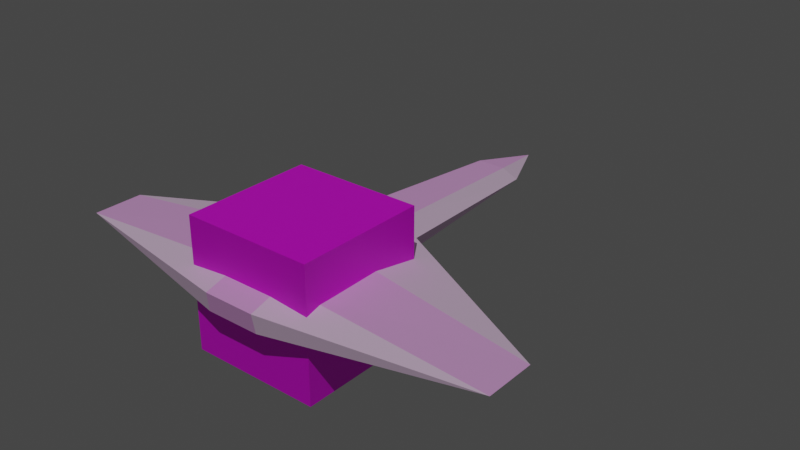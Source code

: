 # Source: asteroid.blend  (saved by Blender 3.3.6; exported with 4.5.12 LTS)
import bpy
from mathutils import Matrix  # noqa: F401  (used for matrix-valued properties, if any)

bpy.ops.wm.read_factory_settings(use_empty=True)
scene = bpy.context.scene
scene.name = 'Scene'

# ---- collections
col_collection = bpy.data.collections.new('Collection'); scene.collection.children.link(col_collection)

# ---- images (referenced by path relative to the original .blend; pixels are not part of the script)
import os
ASSET_DIR = os.environ.get("B2B_ASSET_DIR", "")  # directory of the original .blend (textures are referenced by path, not embedded)
HERE = os.path.dirname(os.path.abspath(__file__))  # packed textures are extracted next to this script under _unpacked/

def load_image(name, relpath, width, height, colorspace="sRGB"):
    """Load a texture the original file referenced (path relative to the .blend, or extracted next to this script)."""
    p = next((c for c in (os.path.join(HERE, relpath), os.path.join(ASSET_DIR, relpath)) if relpath and os.path.exists(c)), "")
    if p:
        img = bpy.data.images.load(p, check_existing=True)
        img.name = name
    else:  # same state as the original file: an image datablock whose file is absent (Cycles renders it pink)
        img = bpy.data.images.new(name, width, height)
        img.source = "FILE"
        img.filepath = "//" + (relpath or name)
    img.colorspace_settings.name = colorspace
    return img
img_asteroid_albedo = load_image('asteroid_albedo', 'asteroid_albedo.png', 1024, 1024, 'sRGB')
img_asteroid_arm = load_image('asteroid_arm', 'new_asteroid_arm.png', 1024, 1024, 'sRGB')
img_asteroid_normal = load_image('asteroid_normal', 'asteroid_normal.png', 1024, 1024, 'sRGB')
img_13a2cd739c97983f2153add902099b49_jpg = load_image('13a2cd739c97983f2153add902099b49.jpg', '13a2cd739c97983f2153add902099b49.jpg', 1024, 1024, 'sRGB')
img_spacecraft = load_image('spacecraft', 'spaceship_albedo.png', 1024, 1024, 'sRGB')
img_spacecraft_arm = load_image('spacecraft_arm', 'spaceship_arm.png', 1024, 1024, 'sRGB')
img_spacecraft_normal = load_image('spacecraft_normal', 'spaceship_normal.png', 1024, 1024, 'sRGB')

# ---- materials (node trees are filled in below, after node groups)
mat_material_001 = bpy.data.materials.new('Material.001')
mat_material_003 = bpy.data.materials.new('Material.003')
mat_grey = bpy.data.materials.new('Grey')
mat_window = bpy.data.materials.new('Window')
mat_red = bpy.data.materials.new('Red')
mat_supermaterial = bpy.data.materials.new('SuperMaterial')

# ---- material node trees
mat_material_001.use_nodes = True; mat_material_001.node_tree.nodes.clear()
_N = mat_material_001.node_tree.nodes; _L = mat_material_001.node_tree.links
n0 = _N.new('ShaderNodeBsdfPrincipled'); n0.name = 'Principled BSDF'; n0.location = (244, 295)
n0.distribution = 'GGX'
n0.subsurface_method = 'RANDOM_WALK_SKIN'
n0.inputs[2].default_value = 1.0
n0.inputs[3].default_value = 1.45
n0.inputs[13].default_value = 1.0
n0.inputs[27].default_value = (0.0, 0.0, 0.0, 1.0)
n0.inputs[28].default_value = 1.0
n1 = _N.new('ShaderNodeOutputMaterial'); n1.name = 'Material Output'; n1.location = (534, 295)
n2 = _N.new('ShaderNodeTexImage'); n2.name = 'Image Texture'; n2.location = (237, -417)
n2.image = img_asteroid_albedo
n3 = _N.new('ShaderNodeTexCoord'); n3.name = 'Texture Coordinate'; n3.location = (-1374, 341)
n4 = _N.new('ShaderNodeVectorMath'); n4.name = 'Vector Math'; n4.location = (-1026, 80)
n5 = _N.new('ShaderNodeTexNoise'); n5.name = 'Noise Texture.001'; n5.location = (-1214, 19)
n6 = _N.new('ShaderNodeValToRGB'); n6.name = 'ColorRamp'; n6.location = (-639, 418)
while len(n6.color_ramp.elements) > 1: n6.color_ramp.elements.remove(n6.color_ramp.elements[-1])
n6.color_ramp.elements[0].position = 0.0; n6.color_ramp.elements[0].color = (0.07408, 0.07408, 0.07408, 1.0)
_e = n6.color_ramp.elements.new(1.0); _e.color = (0.6713, 0.6713, 0.6713, 1.0)
n7 = _N.new('ShaderNodeValToRGB'); n7.name = 'ColorRamp.001'; n7.location = (-638, 94)
while len(n7.color_ramp.elements) > 1: n7.color_ramp.elements.remove(n7.color_ramp.elements[-1])
n7.color_ramp.elements[0].position = 0.1477; n7.color_ramp.elements[0].color = (0.167, 0.167, 0.167, 1.0)
_e = n7.color_ramp.elements.new(0.4068); _e.color = (0.6629, 0.6629, 0.6629, 1.0)
n8 = _N.new('ShaderNodeValue'); n8.name = 'Value.002'; n8.location = (-225, -432)
n8.outputs[0].default_value = 1.0
n9 = _N.new('ShaderNodeValue'); n9.name = 'Value.001'; n9.location = (-224, -330)
n9.outputs[0].default_value = 1.0
n10 = _N.new('ShaderNodeValue'); n10.name = 'Value.003'; n10.location = (-221, -523)
n10.outputs[0].default_value = 0.0
n11 = _N.new('ShaderNodeValToRGB'); n11.name = 'ColorRamp.003'; n11.location = (-248, -56)
while len(n11.color_ramp.elements) > 1: n11.color_ramp.elements.remove(n11.color_ramp.elements[-1])
n11.color_ramp.elements[0].position = 0.1023; n11.color_ramp.elements[0].color = (1.0, 1.0, 1.0, 1.0)
_e = n11.color_ramp.elements.new(0.2318); _e.color = (0.0, 0.0, 0.0, 1.0)
n12 = _N.new('ShaderNodeVectorMath'); n12.name = 'Vector Math.001'; n12.location = (-329, 406)
n12.operation = 'MULTIPLY'
n13 = _N.new('ShaderNodeDisplacement'); n13.name = 'Displacement'; n13.location = (-350, 649)
n13.inputs[2].default_value = 0.5
n14 = _N.new('ShaderNodeTexVoronoi'); n14.name = 'Voronoi Texture'; n14.location = (-833, 107)
n14.inputs[2].default_value = 2.0
n15 = _N.new('ShaderNodeTexNoise'); n15.name = 'Noise Texture'; n15.location = (-843, 420)
n15.inputs[2].default_value = 3.5
n15.inputs[3].default_value = 15.0
n15.inputs[4].default_value = 0.3917
n16 = _N.new('ShaderNodeTexNoise'); n16.name = 'Noise Texture.002'; n16.location = (-836, 643)
n16.inputs[2].default_value = 3.0
n16.inputs[3].default_value = 15.0
n16.inputs[4].default_value = 0.2875
n17 = _N.new('ShaderNodeCombineColor'); n17.name = 'Combine Color'; n17.location = (44, -151)
n18 = _N.new('ShaderNodeTexImage'); n18.name = 'Image Texture.001'; n18.location = (244, -743)
n18.image = img_asteroid_arm
n19 = _N.new('ShaderNodeValToRGB'); n19.name = 'ColorRamp.002'; n19.location = (-253, 160)
while len(n19.color_ramp.elements) > 1: n19.color_ramp.elements.remove(n19.color_ramp.elements[-1])
n19.color_ramp.elements[0].position = 0.0; n19.color_ramp.elements[0].color = (0.2009, 0.2009, 0.2009, 1.0)
_e = n19.color_ramp.elements.new(0.6205); _e.color = (1.0, 1.0, 1.0, 1.0)
n20 = _N.new('ShaderNodeTexImage'); n20.name = 'Image Texture.002'; n20.location = (239, -1058)
n20.image = img_asteroid_normal
_L.new(n0.outputs[0], n1.inputs[0])
_L.new(n15.outputs[0], n6.inputs[0])
_L.new(n3.outputs[3], n15.inputs[0])
_L.new(n14.outputs[0], n7.inputs[0])
_L.new(n6.outputs[0], n12.inputs[0])
_L.new(n7.outputs[0], n12.inputs[1])
_L.new(n3.outputs[3], n4.inputs[0])
_L.new(n4.outputs[0], n14.inputs[0])
_L.new(n3.outputs[3], n5.inputs[0])
_L.new(n5.outputs[1], n4.inputs[1])
_L.new(n9.outputs[0], n17.inputs[0])
_L.new(n12.outputs[0], n19.inputs[0])
_L.new(n19.outputs[0], n17.inputs[1])
_L.new(n12.outputs[0], n11.inputs[0])
_L.new(n11.outputs[0], n17.inputs[2])
_L.new(n17.outputs[0], n0.inputs[0])
_L.new(n13.outputs[0], n1.inputs[2])
_L.new(n3.outputs[3], n16.inputs[0])
_L.new(n16.outputs[0], n13.inputs[0])
n1.is_active_output = True
mat_material_003.use_nodes = True; mat_material_003.node_tree.nodes.clear()
_N = mat_material_003.node_tree.nodes; _L = mat_material_003.node_tree.links
n0 = _N.new('ShaderNodeBsdfPrincipled'); n0.name = 'Principled BSDF'; n0.location = (10, 300)
n0.distribution = 'GGX'
n0.subsurface_method = 'RANDOM_WALK_SKIN'
n0.inputs[3].default_value = 1.45
n0.inputs[27].default_value = (0.0, 0.0, 0.0, 1.0)
n0.inputs[28].default_value = 1.0
n1 = _N.new('ShaderNodeOutputMaterial'); n1.name = 'Material Output'; n1.location = (300, 300)
n2 = _N.new('ShaderNodeTexImage'); n2.name = 'Image Texture'; n2.location = (-351, 260)
n2.image = img_13a2cd739c97983f2153add902099b49_jpg
_L.new(n0.outputs[0], n1.inputs[0])
_L.new(n2.outputs[0], n0.inputs[0])
n1.is_active_output = True
mat_grey.use_nodes = True; mat_grey.node_tree.nodes.clear()
_N = mat_grey.node_tree.nodes; _L = mat_grey.node_tree.links
n0 = _N.new('ShaderNodeOutputMaterial'); n0.name = 'Material Output'; n0.location = (300, 300)
n1 = _N.new('ShaderNodeBsdfPrincipled'); n1.name = 'Principled BSDF'; n1.location = (10, 300)
n1.distribution = 'GGX'
n1.subsurface_method = 'RANDOM_WALK_SKIN'
n1.inputs[2].default_value = 1.0
n1.inputs[3].default_value = 1.45
n1.inputs[13].default_value = 0.0
n1.inputs[27].default_value = (0.0, 0.0, 0.0, 1.0)
n1.inputs[28].default_value = 1.0
n2 = _N.new('ShaderNodeValue'); n2.name = 'Value.003'; n2.location = (-522, -199)
n2.outputs[0].default_value = 0.7318
n3 = _N.new('ShaderNodeValue'); n3.name = 'Value'; n3.location = (-520, -113)
n3.outputs[0].default_value = 1.0
n4 = _N.new('ShaderNodeTexImage'); n4.name = 'Image Texture'; n4.location = (-564, 737)
n4.image = img_spacecraft
n5 = _N.new('ShaderNodeCombineColor'); n5.name = 'Combine Color'; n5.location = (-273, 200)
n5.inputs[0].default_value = 1.0
n6 = _N.new('ShaderNodeTexImage'); n6.name = 'Image Texture.001'; n6.location = (-564, 433)
n6.image = img_spacecraft_arm
_L.new(n1.outputs[0], n0.inputs[0])
_L.new(n2.outputs[0], n5.inputs[1])
_L.new(n3.outputs[0], n5.inputs[2])
_L.new(n5.outputs[0], n1.inputs[0])
n0.is_active_output = True
mat_window.use_nodes = True; mat_window.node_tree.nodes.clear()
_N = mat_window.node_tree.nodes; _L = mat_window.node_tree.links
n0 = _N.new('ShaderNodeOutputMaterial'); n0.name = 'Material Output'; n0.location = (300, 300)
n1 = _N.new('ShaderNodeValue'); n1.name = 'Value.003'; n1.location = (-525, -229)
n1.outputs[0].default_value = 0.1
n2 = _N.new('ShaderNodeValue'); n2.name = 'Value'; n2.location = (-524, -144)
n2.outputs[0].default_value = 1.0
n3 = _N.new('ShaderNodeBsdfPrincipled'); n3.name = 'Principled BSDF'; n3.location = (10, 300)
n3.distribution = 'GGX'
n3.subsurface_method = 'RANDOM_WALK_SKIN'
n3.inputs[1].default_value = 1.0
n3.inputs[2].default_value = 0.1273
n3.inputs[3].default_value = 1.45
n3.inputs[13].default_value = 0.0
n3.inputs[27].default_value = (0.0, 0.0, 0.0, 1.0)
n3.inputs[28].default_value = 1.0
n4 = _N.new('ShaderNodeTexImage'); n4.name = 'Image Texture'; n4.location = (-579, 818)
n4.image = img_spacecraft
n5 = _N.new('ShaderNodeTexImage'); n5.name = 'Image Texture.001'; n5.location = (-577, 530)
n5.image = img_spacecraft_arm
n6 = _N.new('ShaderNodeCombineColor'); n6.name = 'Combine Color'; n6.location = (-289, -143)
n6.inputs[0].default_value = 1.0
n7 = _N.new('ShaderNodeTexImage'); n7.name = 'Image Texture.002'; n7.location = (-575, 232)
n7.image = img_spacecraft_normal
_L.new(n3.outputs[0], n0.inputs[0])
_L.new(n1.outputs[0], n6.inputs[1])
_L.new(n2.outputs[0], n6.inputs[2])
_L.new(n4.outputs[0], n3.inputs[0])
n0.is_active_output = True
mat_red.use_nodes = True; mat_red.node_tree.nodes.clear()
_N = mat_red.node_tree.nodes; _L = mat_red.node_tree.links
n0 = _N.new('ShaderNodeOutputMaterial'); n0.name = 'Material Output'; n0.location = (300, 300)
n1 = _N.new('ShaderNodeValue'); n1.name = 'Value.002'; n1.location = (-542, -241)
n1.outputs[0].default_value = 0.5
n2 = _N.new('ShaderNodeCombineColor'); n2.name = 'Combine Color'; n2.location = (-293, 147)
n2.inputs[0].default_value = 1.0
n3 = _N.new('ShaderNodeValue'); n3.name = 'Value'; n3.location = (-540, -150)
n3.outputs[0].default_value = 1.0
n4 = _N.new('ShaderNodeBsdfPrincipled'); n4.name = 'Principled BSDF'; n4.location = (10, 300)
n4.distribution = 'GGX'
n4.subsurface_method = 'RANDOM_WALK_SKIN'
n4.inputs[2].default_value = 1.0
n4.inputs[3].default_value = 1.45
n4.inputs[13].default_value = 0.0
n4.inputs[27].default_value = (0.0, 0.0, 0.0, 1.0)
n4.inputs[28].default_value = 1.0
n5 = _N.new('ShaderNodeTexImage'); n5.name = 'Image Texture'; n5.location = (-586, 704)
n5.image = img_spacecraft
n6 = _N.new('ShaderNodeTexImage'); n6.name = 'Image Texture.001'; n6.location = (-575, 391)
n6.image = img_spacecraft_arm
_L.new(n4.outputs[0], n0.inputs[0])
_L.new(n1.outputs[0], n2.inputs[1])
_L.new(n3.outputs[0], n2.inputs[2])
_L.new(n2.outputs[0], n4.inputs[0])
n0.is_active_output = True
mat_supermaterial.use_nodes = True; mat_supermaterial.node_tree.nodes.clear()
_N = mat_supermaterial.node_tree.nodes; _L = mat_supermaterial.node_tree.links
n0 = _N.new('ShaderNodeBsdfPrincipled'); n0.name = 'Principled BSDF'; n0.location = (10, 300)
n0.distribution = 'GGX'
n0.subsurface_method = 'RANDOM_WALK_SKIN'
n0.inputs[3].default_value = 1.45
n0.inputs[27].default_value = (0.0, 0.0, 0.0, 1.0)
n0.inputs[28].default_value = 1.0
n1 = _N.new('ShaderNodeOutputMaterial'); n1.name = 'Material Output'; n1.location = (300, 300)
n2 = _N.new('ShaderNodeTexImage'); n2.name = 'Image Texture'; n2.location = (-324, 235)
n2.image = img_spacecraft
n3 = _N.new('ShaderNodeTexImage'); n3.name = 'Image Texture.001'; n3.location = (-331, -92)
n3.image = img_spacecraft_arm
_L.new(n0.outputs[0], n1.inputs[0])
_L.new(n2.outputs[0], n0.inputs[0])
n1.is_active_output = True

# ---- world
world_world = bpy.data.worlds.new('World'); scene.world = world_world
world_world.use_nodes = True; world_world.node_tree.nodes.clear()
_N = world_world.node_tree.nodes; _L = world_world.node_tree.links
n0 = _N.new('ShaderNodeOutputWorld'); n0.name = 'World Output'; n0.location = (300, 300)
n1 = _N.new('ShaderNodeBackground'); n1.name = 'Background'; n1.location = (10, 300)
n1.inputs[0].default_value = (0.05088, 0.05088, 0.05088, 1.0)
_L.new(n1.outputs[0], n0.inputs[0])
n0.is_active_output = True
world_world.color = (0.05088, 0.05088, 0.05088)
world_world.use_sun_shadow = False
world_world.sun_shadow_jitter_overblur = 0.0

# ---- lights
light_sun_001 = bpy.data.lights.new('Sun.001', 'SUN')
light_sun_001.transmission_factor = 0.0
light_sun_001.energy = 1.0
light_sun_001.shadow_soft_size = 0.125

# ---- meshes
me_icosphere = bpy.data.meshes.new('Icosphere')
me_icosphere.from_pydata([(-0.01213, -0.1595, -0.9729), (0.7284, -0.5386, -0.126), (-0.1015, -0.8203, -0.4044), (-0.965, -0.05634, -0.8086), (-0.05997, 0.7723, -0.4175), (0.7283, 0.5214, -0.1823), (0.2814, -0.6992, 0.7502), (-0.5881, -0.5541, 0.3345), (-0.8339, 0.5061, 0.4078), (0.4078, 0.7053, 0.332), (1.052, -0.02037, 0.4351), (-0.3247, 0.06196, 0.8522), (-0.1352, -0.4357, -0.7099), (0.3646, -0.3429, -0.678), (0.1841, -0.7111, -0.2988), (0.8017, -0.09382, -0.7493), (0.5187, 0.2167, -0.6636), (-0.4696, -0.07938, -1.0), (-0.7595, -0.5165, -0.6088), (-0.0762, 0.4148, -0.7789), (-0.5356, 0.4688, -0.3325), (0.4187, 0.7116, -0.466), (0.9972, -0.1489, 0.5716), (0.9334, 0.4092, -0.003734), (-0.06264, -1.09, -0.314), (0.5715, -0.9008, -0.1951), (-1.048, -0.3932, -0.2263), (-0.8063, -0.7886, -0.354), (-0.4945, 0.8786, 0.05515), (-1.057, 0.2618, -0.1518), (0.5477, 0.7282, -0.1734), (0.07183, 1.025, 0.04012), (0.8729, -0.2778, 1.049), (-0.1047, -0.7041, 0.301), (-0.7698, 0.1332, 0.5436), (-0.1761, 0.72, 0.6501), (0.5954, 0.6184, 0.5603), (0.04155, -0.4645, 0.7507), (0.1687, 0.1443, 0.7962), (-0.4699, -0.1669, 0.624), (-0.5859, 0.3469, 1.07), (0.1509, 0.3186, 0.4932)], [], [(0, 13, 12), (1, 13, 15), (0, 12, 17), (0, 17, 19), (0, 19, 16), (1, 15, 22), (2, 14, 24), (3, 18, 26), (4, 20, 28), (5, 21, 30), (1, 22, 25), (2, 24, 27), (3, 26, 29), (4, 28, 31), (5, 30, 23), (6, 32, 37), (7, 33, 39), (8, 34, 40), (9, 35, 41), (10, 36, 38), (38, 41, 11), (38, 36, 41), (36, 9, 41), (41, 40, 11), (41, 35, 40), (35, 8, 40), (40, 39, 11), (40, 34, 39), (34, 7, 39), (39, 37, 11), (39, 33, 37), (33, 6, 37), (37, 38, 11), (37, 32, 38), (32, 10, 38), (23, 36, 10), (23, 30, 36), (30, 9, 36), (31, 35, 9), (31, 28, 35), (28, 8, 35), (29, 34, 8), (29, 26, 34), (26, 7, 34), (27, 33, 7), (27, 24, 33), (24, 6, 33), (25, 32, 6), (25, 22, 32), (22, 10, 32), (30, 31, 9), (30, 21, 31), (21, 4, 31), (28, 29, 8), (28, 20, 29), (20, 3, 29), (26, 27, 7), (26, 18, 27), (18, 2, 27), (24, 25, 6), (24, 14, 25), (14, 1, 25), (22, 23, 10), (22, 15, 23), (15, 5, 23), (16, 21, 5), (16, 19, 21), (19, 4, 21), (19, 20, 4), (19, 17, 20), (17, 3, 20), (17, 18, 3), (17, 12, 18), (12, 2, 18), (15, 16, 5), (15, 13, 16), (13, 0, 16), (12, 14, 2), (12, 13, 14), (13, 1, 14)])
me_icosphere.polygons.foreach_set('use_smooth', [True] * 80)
_uv = me_icosphere.uv_layers.new(name='UVMap')
_uv.uv.foreach_set('vector', [0.1818, 0.0, 0.2273, 0.1653, 0.1364, 0.1653, 0.2727, 0.3307, 0.3182, 0.1653, 0.3636, 0.3307, 0.9091, 0.0, 0.9545, 0.1653, 0.8636, 0.1653, 0.7273, 0.0, 0.7727, 0.1653, 0.6818, 0.1653, 0.5455, 0.0, 0.5909, 0.1653, 0.5, 0.1653, 0.2727, 0.3307, 0.3636, 0.3307, 0.3182, 0.496, 0.09091, 0.3307, 0.1818, 0.3307, 0.1364, 0.496, 0.8182, 0.3307, 0.9091, 0.3307, 0.8636, 0.496, 0.6364, 0.3307, 0.7273, 0.3307, 0.6818, 0.496, 0.4545, 0.3307, 0.5455, 0.3307, 0.5, 0.496, 0.2727, 0.3307, 0.3182, 0.496, 0.2273, 0.496, 0.09091, 0.3307, 0.1364, 0.496, 0.04546, 0.496, 0.8182, 0.3307, 0.8636, 0.496, 0.7727, 0.496, 0.6364, 0.3307, 0.6818, 0.496, 0.5909, 0.496, 0.4545, 0.3307, 0.5, 0.496, 0.4091, 0.496, 0.1818, 0.6613, 0.2727, 0.6613, 0.2273, 0.8267, 0.0, 0.6613, 0.09091, 0.6613, 0.04546, 0.8267, 0.7273, 0.6613, 0.8182, 0.6613, 0.7727, 0.8267, 0.5455, 0.6613, 0.6364, 0.6613, 0.5909, 0.8267, 0.3636, 0.6613, 0.4545, 0.6613, 0.4091, 0.8267, 0.4091, 0.8267, 0.5, 0.8267, 0.4545, 0.992, 0.4091, 0.8267, 0.4545, 0.6613, 0.5, 0.8267, 0.4545, 0.6613, 0.5455, 0.6613, 0.5, 0.8267, 0.5909, 0.8267, 0.6818, 0.8267, 0.6364, 0.992, 0.5909, 0.8267, 0.6364, 0.6613, 0.6818, 0.8267, 0.6364, 0.6613, 0.7273, 0.6613, 0.6818, 0.8267, 0.7727, 0.8267, 0.8636, 0.8267, 0.8182, 0.992, 0.7727, 0.8267, 0.8182, 0.6613, 0.8636, 0.8267, 0.8182, 0.6613, 0.9091, 0.6613, 0.8636, 0.8267, 0.04546, 0.8267, 0.1364, 0.8267, 0.09091, 0.992, 0.04546, 0.8267, 0.09091, 0.6613, 0.1364, 0.8267, 0.09091, 0.6613, 0.1818, 0.6613, 0.1364, 0.8267, 0.2273, 0.8267, 0.3182, 0.8267, 0.2727, 0.992, 0.2273, 0.8267, 0.2727, 0.6613, 0.3182, 0.8267, 0.2727, 0.6613, 0.3636, 0.6613, 0.3182, 0.8267, 0.4091, 0.496, 0.4545, 0.6613, 0.3636, 0.6613, 0.4091, 0.496, 0.5, 0.496, 0.4545, 0.6613, 0.5, 0.496, 0.5455, 0.6613, 0.4545, 0.6613, 0.5909, 0.496, 0.6364, 0.6613, 0.5455, 0.6613, 0.5909, 0.496, 0.6818, 0.496, 0.6364, 0.6613, 0.6818, 0.496, 0.7273, 0.6613, 0.6364, 0.6613, 0.7727, 0.496, 0.8182, 0.6613, 0.7273, 0.6613, 0.7727, 0.496, 0.8636, 0.496, 0.8182, 0.6613, 0.8636, 0.496, 0.9091, 0.6613, 0.8182, 0.6613, 0.04546, 0.496, 0.09091, 0.6613, 0.0, 0.6613, 0.04546, 0.496, 0.1364, 0.496, 0.09091, 0.6613, 0.1364, 0.496, 0.1818, 0.6613, 0.09091, 0.6613, 0.2273, 0.496, 0.2727, 0.6613, 0.1818, 0.6613, 0.2273, 0.496, 0.3182, 0.496, 0.2727, 0.6613, 0.3182, 0.496, 0.3636, 0.6613, 0.2727, 0.6613, 0.5, 0.496, 0.5909, 0.496, 0.5455, 0.6613, 0.5, 0.496, 0.5455, 0.3307, 0.5909, 0.496, 0.5455, 0.3307, 0.6364, 0.3307, 0.5909, 0.496, 0.6818, 0.496, 0.7727, 0.496, 0.7273, 0.6613, 0.6818, 0.496, 0.7273, 0.3307, 0.7727, 0.496, 0.7273, 0.3307, 0.8182, 0.3307, 0.7727, 0.496, 0.8636, 0.496, 0.9545, 0.496, 0.9091, 0.6613, 0.8636, 0.496, 0.9091, 0.3307, 0.9545, 0.496, 0.9091, 0.3307, 1.0, 0.3307, 0.9545, 0.496, 0.1364, 0.496, 0.2273, 0.496, 0.1818, 0.6613, 0.1364, 0.496, 0.1818, 0.3307, 0.2273, 0.496, 0.1818, 0.3307, 0.2727, 0.3307, 0.2273, 0.496, 0.3182, 0.496, 0.4091, 0.496, 0.3636, 0.6613, 0.3182, 0.496, 0.3636, 0.3307, 0.4091, 0.496, 0.3636, 0.3307, 0.4545, 0.3307, 0.4091, 0.496, 0.5, 0.1653, 0.5455, 0.3307, 0.4545, 0.3307, 0.5, 0.1653, 0.5909, 0.1653, 0.5455, 0.3307, 0.5909, 0.1653, 0.6364, 0.3307, 0.5455, 0.3307, 0.6818, 0.1653, 0.7273, 0.3307, 0.6364, 0.3307, 0.6818, 0.1653, 0.7727, 0.1653, 0.7273, 0.3307, 0.7727, 0.1653, 0.8182, 0.3307, 0.7273, 0.3307, 0.8636, 0.1653, 0.9091, 0.3307, 0.8182, 0.3307, 0.8636, 0.1653, 0.9545, 0.1653, 0.9091, 0.3307, 0.9545, 0.1653, 1.0, 0.3307, 0.9091, 0.3307, 0.3636, 0.3307, 0.4091, 0.1653, 0.4545, 0.3307, 0.3636, 0.3307, 0.3182, 0.1653, 0.4091, 0.1653, 0.3182, 0.1653, 0.3636, 0.0, 0.4091, 0.1653, 0.1364, 0.1653, 0.1818, 0.3307, 0.09091, 0.3307, 0.1364, 0.1653, 0.2273, 0.1653, 0.1818, 0.3307, 0.2273, 0.1653, 0.2727, 0.3307, 0.1818, 0.3307])
me_icosphere.materials.append(mat_material_001)
me_icosphere.update()
me_cube_002 = bpy.data.meshes.new('Cube.002')
me_cube_002.from_pydata([(-1.0, -1.0, -1.0), (-1.0, -1.0, 1.0), (-1.0, 1.0, -1.0), (-1.0, 1.0, 1.0), (1.0, -1.0, -1.0), (1.0, -1.0, 1.0), (1.0, 1.0, -1.0), (1.0, 1.0, 1.0)], [], [(0, 2, 3, 1), (2, 6, 7, 3), (6, 4, 5, 7), (4, 0, 1, 5), (2, 0, 4, 6), (7, 5, 1, 3)])
_uv = me_cube_002.uv_layers.new(name='UVMap')
_uv.uv.foreach_set('vector', [0.3338, 0.0, 0.3338, 0.25, 0.6662, 0.25, 0.6662, 0.0, 0.3338, 0.25, 0.3338, 0.5, 0.6662, 0.5, 0.6662, 0.25, 0.3338, 0.5, 0.3338, 0.75, 0.6662, 0.75, 0.6662, 0.5, 0.3338, 0.75, 0.3338, 1.0, 0.6662, 1.0, 0.6662, 0.75, 0.00125, 0.5, 0.00125, 0.75, 0.3338, 0.75, 0.3338, 0.5, 0.6662, 0.5, 0.6662, 0.75, 0.9988, 0.75, 0.9988, 0.5])
me_cube_002.materials.append(mat_material_003)
me_cube_002.update()
me_cube_003 = bpy.data.meshes.new('Cube.003')
me_cube_003.from_pydata([(-0.3522, -0.05005, 0.7228), (-0.4547, 0.06209, -0.2097), (-0.2683, 0.8208, 0.7394), (0.5834, 1.56, 0.1665), (-0.5834, 1.56, 0.1665), (0.2683, 0.8208, 0.7394), (-0.2203, 4.118, 0.2213), (-0.389, 4.246, 0.03513), (0.389, 4.246, 0.03513), (0.2203, 4.118, 0.2213), (-0.2406, 4.063, -0.1104), (0.2406, 4.063, -0.1104), (3.444, 0.06209, 0.1336), (-3.444, 0.06209, 0.1336), (0.4547, 0.06209, -0.2097), (0.3522, -0.05005, 0.7228), (-0.4547, -0.714, -0.2097), (3.444, -0.714, 0.1336), (-3.444, -0.714, 0.1336), (0.4547, -0.714, -0.2097), (-0.3972, -1.327, 0.2498), (-0.4118, -1.282, -0.04349), (0.4118, -1.282, -0.04349), (0.3972, -1.327, 0.2498), (-0.3589, 1.325, 0.4081), (0.3589, 1.325, 0.4081), (0.6109, 0.272, 0.4081), (-0.6109, 0.272, 0.4081), (-0.3946, -0.7786, 0.4081), (0.3946, -0.7786, 0.4081), (5.961e-10, 5.156, 0.03115), (0.0, 1.379, 0.4081), (0.0, -0.05005, 0.7604), (0.5394, 0.7987, 0.4375), (-0.5394, 0.7987, 0.4375), (-5.344e-10, 0.8208, 0.7623), (0.293, 0.4107, 0.7656), (-0.293, 0.4107, 0.7656), (-0.2967, 1.088, 0.6098), (0.2967, 1.088, 0.6098), (0.5356, 0.111, 0.5949), (-0.5356, 0.111, 0.5949), (-0.5013, 0.5622, 0.5857), (0.5013, 0.5622, 0.5857), (-5.344e-10, 1.142, 0.6056), (-5.344e-10, 0.4107, 0.8032)], [], [(14, 3, 12), (24, 31, 25, 9, 6), (25, 33, 26, 3), (4, 7, 1), (1, 10, 11, 14), (7, 6, 30), (9, 25, 8), (1, 7, 10), (30, 6, 9), (7, 4, 24), (7, 24, 6), (3, 14, 8), (11, 8, 14), (8, 25, 3), (24, 4, 27, 34), (45, 37, 0, 32), (12, 26, 29, 17), (13, 1, 16, 18), (14, 12, 17, 19), (1, 14, 19, 16), (27, 13, 18, 28), (29, 28, 20, 23), (16, 19, 22, 21), (29, 23, 17), (28, 18, 20), (17, 22, 19), (16, 21, 18), (20, 18, 21), (23, 22, 17), (22, 23, 20, 21), (44, 39, 25, 31), (15, 32, 0, 28, 29), (24, 34, 38), (0, 37, 41), (15, 40, 36), (25, 39, 33), (9, 8, 30), (11, 30, 8), (10, 30, 11), (30, 10, 7), (12, 3, 26), (27, 4, 13), (1, 13, 4), (28, 0, 41, 27), (26, 40, 15, 29), (33, 43, 26), (33, 39, 43), (39, 5, 43), (36, 43, 5), (36, 40, 43), (40, 26, 43), (41, 42, 27), (41, 37, 42), (37, 2, 42), (38, 42, 2), (38, 34, 42), (34, 27, 42), (38, 44, 31, 24), (2, 35, 44, 38), (35, 5, 39, 44), (36, 45, 32, 15), (5, 35, 45, 36), (35, 2, 37, 45)])
me_cube_003.polygons.foreach_set('use_smooth', [0, 0, 0, 0, 0, 0, 0, 0, 0, 0, 0, 0, 0, 0, 0, 1, 0, 0, 0, 0, 0, 0, 0, 0, 0, 0, 0, 0, 0, 0, 1, 0, 1, 1, 1, 1, 0, 0, 0, 0, 0, 0, 0, 0, 0, 1, 1, 1, 1, 1, 1, 1, 1, 1, 1, 1, 1, 1, 1, 1, 1, 1, 1])
me_cube_003.polygons.foreach_set('material_index', [0, 2, 0, 0, 2, 0, 0, 0, 2, 0, 0, 0, 0, 0, 0, 1, 2, 2, 2, 2, 2, 2, 2, 0, 0, 0, 0, 0, 0, 2, 1, 2, 1, 1, 1, 1, 0, 0, 2, 0, 0, 0, 0, 2, 2, 1, 1, 1, 1, 1, 1, 1, 1, 1, 1, 1, 1, 1, 1, 1, 1, 1, 1])
_uv = me_cube_003.uv_layers.new(name='UVMap')
_uv.uv.foreach_set('vector', [0.3965, 0.803, 0.4431, 0.6896, 0.6279, 0.8752, 0.624, 0.3275, 0.6507, 0.339, 0.6774, 0.3506, 0.5769, 0.5545, 0.5441, 0.5403, 0.6774, 0.3506, 0.7037, 0.3155, 0.7301, 0.2805, 0.6861, 0.3764, 0.3529, 0.6612, 0.4332, 0.4584, 0.3261, 0.7809, 0.3261, 0.7809, 0.4402, 0.4764, 0.4774, 0.4882, 0.3965, 0.803, 0.527, 0.5452, 0.5441, 0.5403, 0.5267, 0.6254, 0.5769, 0.5545, 0.6774, 0.3506, 0.585, 0.5703, 0.3261, 0.7809, 0.4332, 0.4584, 0.4402, 0.4764, 0.5267, 0.6254, 0.5441, 0.5403, 0.5769, 0.5545, 0.527, 0.5452, 0.5992, 0.3388, 0.624, 0.3275, 0.527, 0.5452, 0.624, 0.3275, 0.5441, 0.5403, 0.4431, 0.6896, 0.3965, 0.803, 0.4934, 0.4774, 0.4774, 0.4882, 0.4934, 0.4774, 0.3965, 0.803, 0.585, 0.5703, 0.6774, 0.3506, 0.6861, 0.3764, 0.624, 0.3275, 0.5992, 0.3388, 0.6391, 0.2411, 0.6316, 0.2843, 0.6824, 0.2658, 0.6624, 0.2572, 0.6694, 0.224, 0.6956, 0.2353, 0.9471, 0.3576, 0.7301, 0.2805, 0.7477, 0.1955, 0.972, 0.2999, 0.09507, 0.7074, 0.3261, 0.7809, 0.3072, 0.8409, 0.07617, 0.7674, 0.3965, 0.803, 0.6279, 0.8752, 0.609, 0.9352, 0.3776, 0.863, 0.3261, 0.7809, 0.3965, 0.803, 0.3776, 0.863, 0.3072, 0.8409, 0.6391, 0.2411, 0.4344, 0.1356, 0.4594, 0.07795, 0.689, 0.1701, 0.7477, 0.1955, 0.689, 0.1701, 0.7061, 0.13, 0.7652, 0.1556, 0.3072, 0.8409, 0.3776, 0.863, 0.3605, 0.9056, 0.2968, 0.8855, 0.7477, 0.1955, 0.7652, 0.1556, 0.972, 0.2999, 0.689, 0.1701, 0.4594, 0.07795, 0.7061, 0.13, 0.609, 0.9352, 0.3605, 0.9056, 0.3776, 0.863, 0.3072, 0.8409, 0.2968, 0.8855, 0.07617, 0.7674, 0.297, 0.8888, 0.07617, 0.7674, 0.2968, 0.8855, 0.3584, 0.9082, 0.3605, 0.9056, 0.609, 0.9352, 0.3605, 0.9056, 0.3584, 0.9082, 0.297, 0.8888, 0.2968, 0.8855, 0.6599, 0.3177, 0.6802, 0.3265, 0.6774, 0.3506, 0.6507, 0.339, 0.7218, 0.2467, 0.6956, 0.2353, 0.6694, 0.224, 0.689, 0.1701, 0.7477, 0.1955, 0.624, 0.3275, 0.6316, 0.2843, 0.6397, 0.3089, 0.6694, 0.224, 0.6624, 0.2572, 0.6543, 0.2325, 0.7218, 0.2467, 0.7259, 0.2636, 0.7024, 0.2745, 0.6774, 0.3506, 0.6802, 0.3265, 0.7037, 0.3155, 0.5769, 0.5545, 0.585, 0.5703, 0.5267, 0.6254, 0.4774, 0.4882, 0.4855, 0.3975, 0.4934, 0.4774, 0.4402, 0.4764, 0.4855, 0.3975, 0.4774, 0.4882, 0.4855, 0.3975, 0.4402, 0.4764, 0.4332, 0.4584, 0.9471, 0.3576, 0.6861, 0.3764, 0.7301, 0.2805, 0.6391, 0.2411, 0.5992, 0.3388, 0.4344, 0.1356, 0.3261, 0.7809, 0.09507, 0.7074, 0.3529, 0.6612, 0.689, 0.1701, 0.6694, 0.224, 0.6543, 0.2325, 0.6391, 0.2411, 0.7301, 0.2805, 0.7259, 0.2636, 0.7218, 0.2467, 0.7477, 0.1955, 0.7037, 0.3155, 0.7065, 0.2914, 0.7301, 0.2805, 0.7037, 0.3155, 0.6802, 0.3265, 0.7065, 0.2914, 0.6802, 0.3265, 0.683, 0.3024, 0.7065, 0.2914, 0.7024, 0.2745, 0.7065, 0.2914, 0.683, 0.3024, 0.7024, 0.2745, 0.7259, 0.2636, 0.7065, 0.2914, 0.7259, 0.2636, 0.7301, 0.2805, 0.7065, 0.2914, 0.6543, 0.2325, 0.6472, 0.2658, 0.6391, 0.2411, 0.6543, 0.2325, 0.6624, 0.2572, 0.6472, 0.2658, 0.6624, 0.2572, 0.6554, 0.2904, 0.6472, 0.2658, 0.6397, 0.3089, 0.6472, 0.2658, 0.6554, 0.2904, 0.6397, 0.3089, 0.6316, 0.2843, 0.6472, 0.2658, 0.6316, 0.2843, 0.6391, 0.2411, 0.6472, 0.2658, 0.6397, 0.3089, 0.6599, 0.3177, 0.6507, 0.339, 0.624, 0.3275, 0.6554, 0.2904, 0.6692, 0.2964, 0.6599, 0.3177, 0.6397, 0.3089, 0.6692, 0.2964, 0.683, 0.3024, 0.6802, 0.3265, 0.6599, 0.3177, 0.7024, 0.2745, 0.6824, 0.2658, 0.6956, 0.2353, 0.7218, 0.2467, 0.683, 0.3024, 0.6692, 0.2964, 0.6824, 0.2658, 0.7024, 0.2745, 0.6692, 0.2964, 0.6554, 0.2904, 0.6624, 0.2572, 0.6824, 0.2658])
me_cube_003.materials.append(mat_grey)
me_cube_003.materials.append(mat_window)
me_cube_003.materials.append(mat_red)
me_cube_003.materials.append(mat_supermaterial)
me_cube_003.update()

# ---- objects
ob_asteroid = bpy.data.objects.new('asteroid', me_icosphere)
ob_skybox = bpy.data.objects.new('skybox', me_cube_002)
ob_spacecraft = bpy.data.objects.new('spacecraft', me_cube_003)
ob_sun = bpy.data.objects.new('Sun', light_sun_001)

# ---- transforms, parenting, visibility, modifiers, constraints
ob_asteroid.location = (0.0, 0.0, 0.0)
_m = ob_asteroid.modifiers.new('Subdivision', 'SUBSURF')
_m.render_levels = 1
ob_skybox.location = (0.0, 0.0, 0.0)
ob_spacecraft.location = (0.0, 0.0, 0.0)
ob_sun.location = (0.0, 0.0, 0.0)
ob_sun.rotation_euler = (0.4732, 0.3306, 0.0387)

# ---- collection membership
col_collection.objects.link(ob_asteroid)
col_collection.objects.link(ob_skybox)
col_collection.objects.link(ob_spacecraft)
col_collection.objects.link(ob_sun)

# ---- scene / render settings (as saved in the file)
scene.frame_start = 1; scene.frame_end = 250; scene.frame_set(1)
scene.render.engine = 'CYCLES'
scene.cycles.sampling_pattern = 'TABULATED_SOBOL'
scene.cycles.use_light_tree = False
scene.cycles.bake_type = 'DIFFUSE'
scene.view_settings.view_transform = 'Filmic'
bpy.context.view_layer.update()

# ---- added for rendering (the .blend has no active camera): camera
cam_auto = bpy.data.cameras.new('AutoCamera')
cam_auto.lens = 50.0
cam_auto.sensor_width = 36.0
cam_auto.clip_end = 1000.0
ob_auto_camera = bpy.data.objects.new('AutoCamera', cam_auto)
scene.collection.objects.link(ob_auto_camera)
ob_auto_camera.location = (8.9587, -8.83644, 7.20175)
ob_auto_camera.rotation_euler = (1.09748, -7.21219e-08, 0.694738)
scene.camera = ob_auto_camera
bpy.context.view_layer.update()
